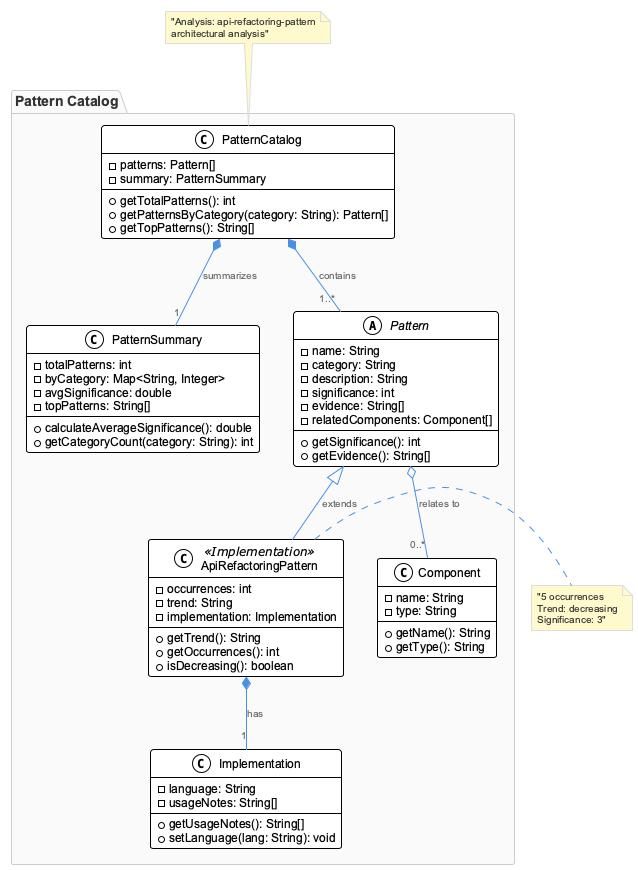

The diagram above was rendered by PlantUML. Its source (embedded in the PNG):
@startuml
!include /Users/q284340/Agentic/coding/docs/puml/_standard-style.puml

package "Pattern Catalog" {
    class PatternCatalog {
        -patterns: Pattern[]
        -summary: PatternSummary
        +getTotalPatterns(): int
        +getPatternsByCategory(category: String): Pattern[]
        +getTopPatterns(): String[]
    }

    class PatternSummary {
        -totalPatterns: int
        -byCategory: Map<String, Integer>
        -avgSignificance: double
        -topPatterns: String[]
        +calculateAverageSignificance(): double
        +getCategoryCount(category: String): int
    }

    abstract class Pattern {
        -name: String
        -category: String
        -description: String
        -significance: int
        -evidence: String[]
        -relatedComponents: Component[]
        +getSignificance(): int
        +getEvidence(): String[]
    }

    class ApiRefactoringPattern <<Implementation>> {
        -occurrences: int
        -trend: String
        -implementation: Implementation
        +getTrend(): String
        +getOccurrences(): int
        +isDecreasing(): boolean
    }

    class Implementation {
        -language: String
        -usageNotes: String[]
        +getUsageNotes(): String[]
        +setLanguage(lang: String): void
    }

    class Component {
        -name: String
        -type: String
        +getName(): String
        +getType(): String
    }
}

PatternCatalog *-- "1..*" Pattern : contains
PatternCatalog *-- "1" PatternSummary : summarizes
Pattern <|-- ApiRefactoringPattern : extends
ApiRefactoringPattern *-- "1" Implementation : has
Pattern o-- "0..*" Component : relates to

note right of ApiRefactoringPattern : "5 occurrences\nTrend: decreasing\nSignificance: 3"
note top of PatternCatalog : "Analysis: api-refactoring-pattern\narchitectural analysis"

@enduml